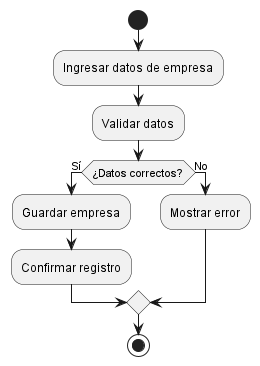

The diagram above was rendered by PlantUML. Its source (embedded in the PNG):
@startuml
start

:Ingresar datos de empresa;
:Validar datos;

if (¿Datos correctos?) then (Sí)
  :Guardar empresa;
  :Confirmar registro;
else (No)
  :Mostrar error;
endif

stop
@enduml